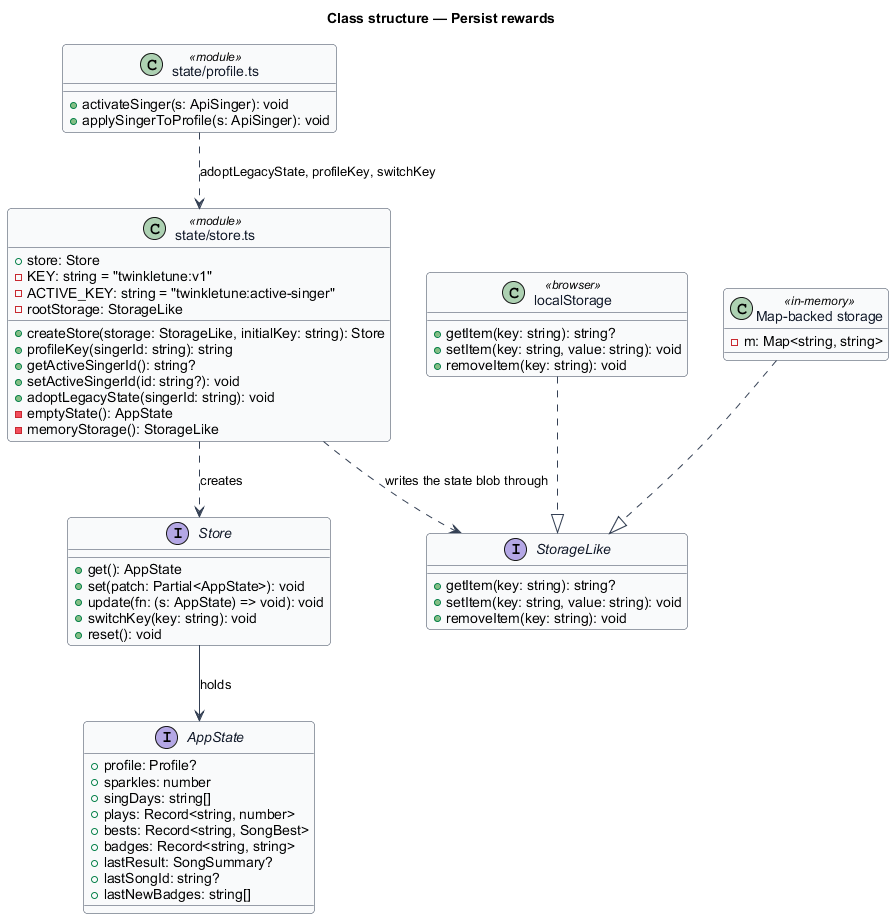

The diagram above was rendered by PlantUML. Its source (embedded in the PNG):
@startuml
' --- shared skin header ---
skinparam backgroundColor #FFFFFF
skinparam shadowing false
skinparam roundcorner 8
skinparam defaultFontName Arial
skinparam ArrowColor #344054
skinparam class {
  BorderColor #344054
  FontColor #101828
  BackgroundColor #F9FAFB
}
' --------------------------
title Class structure — Persist rewards

interface StorageLike {
  +getItem(key: string): string?
  +setItem(key: string, value: string): void
  +removeItem(key: string): void
}

interface Store {
  +get(): AppState
  +set(patch: Partial<AppState>): void
  +update(fn: (s: AppState) => void): void
  +switchKey(key: string): void
  +reset(): void
}

interface AppState {
  +profile: Profile?
  +sparkles: number
  +singDays: string[]
  +plays: Record<string, number>
  +bests: Record<string, SongBest>
  +badges: Record<string, string>
  +lastResult: SongSummary?
  +lastSongId: string?
  +lastNewBadges: string[]
}

class "state/store.ts" as StoreMod <<module>> {
  +createStore(storage: StorageLike, initialKey: string): Store
  +profileKey(singerId: string): string
  +getActiveSingerId(): string?
  +setActiveSingerId(id: string?): void
  +adoptLegacyState(singerId: string): void
  +store: Store
  -KEY: string = "twinkletune:v1"
  -ACTIVE_KEY: string = "twinkletune:active-singer"
  -emptyState(): AppState
  -memoryStorage(): StorageLike
  -rootStorage: StorageLike
}

class "localStorage" as LocalStorage <<browser>> {
  +getItem(key: string): string?
  +setItem(key: string, value: string): void
  +removeItem(key: string): void
}

class "Map-backed storage" as MemStorage <<in-memory>> {
  -m: Map<string, string>
}

class "state/profile.ts" as ProfileMod <<module>> {
  +activateSinger(s: ApiSinger): void
  +applySingerToProfile(s: ApiSinger): void
}

LocalStorage ..|> StorageLike
MemStorage ..|> StorageLike
StoreMod ..> StorageLike : writes the state blob through
StoreMod ..> Store : creates
Store --> AppState : holds
ProfileMod ..> StoreMod : adoptLegacyState, profileKey, switchKey
@enduml